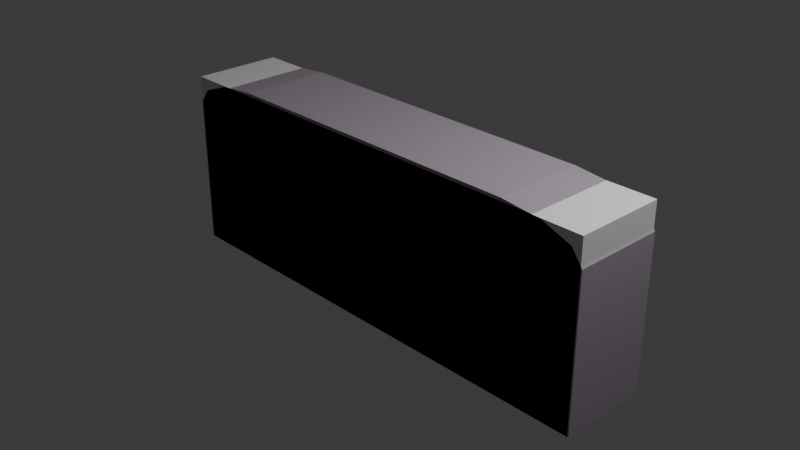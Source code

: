 # Source: military_barrier.blend  (saved by Blender 5.2.45; exported with 4.5.12 LTS)
import bpy
from mathutils import Matrix  # noqa: F401  (used for matrix-valued properties, if any)

bpy.ops.wm.read_factory_settings(use_empty=True)
scene = bpy.context.scene
scene.name = 'Scene'

# ---- collections
col_collection = bpy.data.collections.new('Collection'); scene.collection.children.link(col_collection)

# ---- materials (node trees are filled in below, after node groups)
mat_material_002 = bpy.data.materials.new('Material.002')
mat_material_001 = bpy.data.materials.new('Material.001')

# ---- material node trees
mat_material_002.use_nodes = True; mat_material_002.node_tree.nodes.clear()
_N = mat_material_002.node_tree.nodes; _L = mat_material_002.node_tree.links
n0 = _N.new('ShaderNodeBsdfPrincipled'); n0.name = 'Principled BSDF'; n0.location = (-200, 100)
n0.inputs[0].default_value = (0.3957, 0.3353, 0.3975, 1.0)
n0.inputs[10].default_value = 0.005
n1 = _N.new('ShaderNodeOutputMaterial'); n1.name = 'Material Output'; n1.location = (200, 100)
_L.new(n0.outputs[0], n1.inputs[0])
n1.is_active_output = True
mat_material_001.use_nodes = True; mat_material_001.node_tree.nodes.clear()
_N = mat_material_001.node_tree.nodes; _L = mat_material_001.node_tree.links
n0 = _N.new('ShaderNodeBsdfPrincipled'); n0.name = 'Principled BSDF'; n0.location = (-200, 100)
n0.inputs[0].default_value = (0.08439, 0.08439, 0.08439, 1.0)
n0.inputs[10].default_value = 0.005
n1 = _N.new('ShaderNodeOutputMaterial'); n1.name = 'Material Output'; n1.location = (200, 100)
_L.new(n0.outputs[0], n1.inputs[0])
n1.is_active_output = True

# ---- world
world_world = bpy.data.worlds.new('World'); scene.world = world_world
world_world.use_nodes = True; world_world.node_tree.nodes.clear()
_N = world_world.node_tree.nodes; _L = world_world.node_tree.links
n0 = _N.new('ShaderNodeOutputWorld'); n0.name = 'World Output'; n0.location = (200, 100)
n1 = _N.new('ShaderNodeBackground'); n1.name = 'Background'; n1.location = (-200, 100)
n1.inputs[0].default_value = (0.05088, 0.05088, 0.05088, 1.0)
_L.new(n1.outputs[0], n0.inputs[0])
n0.is_active_output = True
world_world.color = (0.05088, 0.05088, 0.05088)
world_world.sun_shadow_jitter_overblur = 0.0

# ---- cameras
cam_camera = bpy.data.cameras.new('Camera')
cam_camera.clip_end = 100.0
cam_camera.ortho_scale = 7.314

# ---- lights
light_light = bpy.data.lights.new('Light', 'POINT')
light_light.energy = 1000.0
light_light.shadow_soft_size = 0.1

# ---- meshes
me_cube_001 = bpy.data.meshes.new('Cube.001')
me_cube_001.from_pydata([(-2.672, -0.4979, -1.0), (-2.221, 0.4979, -1.002), (2.672, -0.4979, -1.0), (2.221, 0.4979, -1.002), (-1.773, -0.4979, 1.0), (-2.672, -0.4979, 0.6637), (-2.223, -0.4979, 0.9549), (-2.552, -0.4979, 0.8318), (-2.221, 0.4979, 0.4711), (-1.714, 0.4979, 0.6609), (-2.147, 0.4979, 0.5741), (-1.989, 0.4979, 0.6333), (2.672, -0.4979, 0.6637), (1.773, -0.4979, 1.0), (2.552, -0.4979, 0.8318), (2.223, -0.4979, 0.9549), (1.714, 0.4979, 0.6609), (2.221, 0.4979, 0.4711), (1.989, 0.4979, 0.6333), (2.147, 0.4979, 0.5741), (2.672, 0.4979, -1.0), (-2.672, 0.4979, -1.0), (-1.773, 0.4979, 1.0), (-2.223, 0.4979, 0.9549), (-2.552, 0.4979, 0.8318), (-2.672, 0.4979, 0.6637), (2.223, 0.4979, 0.9549), (1.773, 0.4979, 1.0), (2.552, 0.4979, 0.8318), (2.672, 0.4979, 0.6637), (2.221, 0.4101, -1.002), (-2.221, 0.4101, -1.002), (-1.714, 0.4101, 0.6609), (-1.989, 0.4101, 0.6333), (-2.147, 0.4101, 0.5741), (-2.221, 0.4101, 0.4711), (1.989, 0.4101, 0.6333), (1.714, 0.4101, 0.6609), (2.147, 0.4101, 0.5741), (2.221, 0.4101, 0.4711)], [], [(21, 20, 2, 0), (4, 22, 23, 6), (6, 23, 24, 7), (7, 24, 25, 5), (27, 13, 15, 26), (26, 15, 14, 28), (28, 14, 12, 29), (2, 12, 14, 15, 13, 4, 6, 7, 5, 0), (0, 5, 25, 21), (27, 22, 4, 13), (10, 11, 33, 34), (20, 29, 12, 2), (1, 3, 20, 21), (9, 11, 23, 22), (11, 10, 24, 23), (10, 8, 25, 24), (18, 16, 27, 26), (19, 18, 26, 28), (17, 19, 28, 29), (8, 1, 21, 25), (16, 9, 22, 27), (3, 17, 29, 20), (31, 35, 34, 33, 32, 37, 36, 38, 39, 30), (17, 3, 30, 39), (19, 17, 39, 38), (8, 10, 34, 35), (3, 1, 31, 30), (1, 8, 35, 31), (16, 18, 36, 37), (11, 9, 32, 33), (9, 16, 37, 32), (18, 19, 38, 36)])
_uv = me_cube_001.uv_layers.new(name='UVMap')
_uv.uv.foreach_set('vector', [0.125, 0.5, 0.375, 0.5, 0.375, 0.75, 0.125, 0.75, 0.833, 0.75, 0.833, 0.5, 0.875, 0.5, 0.875, 0.75, 0.625, 0.0, 0.6222, 0.2605, 0.604, 0.2519, 0.604, 0.0, 0.604, 0.0, 0.604, 0.2519, 0.583, 0.25, 0.583, 0.0, 0.653, 0.486, 0.653, 0.764, 0.6371, 0.757, 0.6371, 0.493, 0.6371, 0.493, 0.6371, 0.757, 0.604, 0.7519, 0.604, 0.4981, 0.604, 0.4981, 0.604, 0.7519, 0.583, 0.75, 0.583, 0.5, 0.375, 0.75, 0.583, 0.75, 0.604, 0.7519, 0.6371, 0.757, 0.653, 0.764, 0.625, 0.958, 0.6194, 0.979, 0.604, 0.9944, 0.583, 1.0, 0.375, 1.0, 0.375, 0.0, 0.583, 0.0, 0.583, 0.25, 0.375, 0.25, 0.653, 0.486, 0.833, 0.5, 0.833, 0.75, 0.653, 0.764, 0.5942, 0.2718, 0.6019, 0.2787, 0.6019, 0.2787, 0.5942, 0.2718, 0.375, 0.5, 0.583, 0.5, 0.583, 0.75, 0.375, 0.75, 0.3963, 0.2713, 0.3964, 0.4792, 0.375, 0.5, 0.375, 0.25, 0.6057, 0.2938, 0.6019, 0.2787, 0.6222, 0.2605, 0.625, 0.292, 0.6019, 0.2787, 0.5942, 0.2718, 0.604, 0.2519, 0.6222, 0.2605, 0.5942, 0.2718, 0.581, 0.27, 0.583, 0.25, 0.604, 0.2519, 0.6131, 0.4803, 0.6211, 0.472, 0.653, 0.486, 0.6371, 0.493, 0.6008, 0.4835, 0.6131, 0.4803, 0.6371, 0.493, 0.604, 0.4981, 0.5847, 0.4838, 0.6008, 0.4835, 0.604, 0.4981, 0.583, 0.5, 0.581, 0.27, 0.3963, 0.2713, 0.375, 0.25, 0.583, 0.25, 0.6211, 0.472, 0.6057, 0.2938, 0.625, 0.292, 0.653, 0.486, 0.3964, 0.4792, 0.5847, 0.4838, 0.583, 0.5, 0.375, 0.5, 0.3963, 0.2713, 0.581, 0.27, 0.5942, 0.2718, 0.6019, 0.2787, 0.6057, 0.2938, 0.6211, 0.472, 0.6131, 0.4803, 0.6008, 0.4835, 0.5847, 0.4838, 0.3964, 0.4792, 0.5847, 0.4838, 0.3964, 0.4792, 0.3964, 0.4792, 0.5847, 0.4838, 0.6008, 0.4835, 0.5847, 0.4838, 0.5847, 0.4838, 0.6008, 0.4835, 0.581, 0.27, 0.5942, 0.2718, 0.5942, 0.2718, 0.581, 0.27, 0.3964, 0.4792, 0.3963, 0.2713, 0.3963, 0.2713, 0.3964, 0.4792, 0.3963, 0.2713, 0.581, 0.27, 0.581, 0.27, 0.3963, 0.2713, 0.6211, 0.472, 0.6131, 0.4803, 0.6131, 0.4803, 0.6211, 0.472, 0.6019, 0.2787, 0.6057, 0.2938, 0.6057, 0.2938, 0.6019, 0.2787, 0.6057, 0.2938, 0.6211, 0.472, 0.6211, 0.472, 0.6057, 0.2938, 0.6131, 0.4803, 0.6008, 0.4835, 0.6008, 0.4835, 0.6131, 0.4803])
me_cube_001.materials.append(mat_material_002)
me_cube_001.update()
me_cube_002 = bpy.data.meshes.new('Cube.002')
me_cube_002.from_pydata([(-2.657, -0.4979, -1.0), (-2.657, -0.4979, 0.9651), (-2.657, 0.4979, -1.0), (-2.657, 0.4979, 0.9651), (2.657, -0.4979, -1.0), (2.657, -0.4979, 0.9651), (2.657, 0.4979, -1.0), (2.657, 0.4979, 0.9651)], [], [(0, 1, 3, 2), (2, 3, 7, 6), (6, 7, 5, 4), (4, 5, 1, 0), (2, 6, 4, 0), (7, 3, 1, 5)])
_uv = me_cube_002.uv_layers.new(name='UVMap')
_uv.uv.foreach_set('vector', [0.375, 0.0, 0.625, 0.0, 0.625, 0.25, 0.375, 0.25, 0.375, 0.25, 0.625, 0.25, 0.625, 0.5, 0.375, 0.5, 0.375, 0.5, 0.625, 0.5, 0.625, 0.75, 0.375, 0.75, 0.375, 0.75, 0.625, 0.75, 0.625, 1.0, 0.375, 1.0, 0.125, 0.5, 0.375, 0.5, 0.375, 0.75, 0.125, 0.75, 0.625, 0.5, 0.875, 0.5, 0.875, 0.75, 0.625, 0.75])
me_cube_002.update()
me_cube_003 = bpy.data.meshes.new('Cube.003')
me_cube_003.from_pydata([(-2.619, 0.3062, -0.4674), (-2.575, 0.3062, -0.6712), (-2.619, 0.4675, -0.4674), (-2.575, 0.4675, -0.6712), (2.575, 0.3062, 0.6712), (2.619, 0.3062, 0.4674), (2.575, 0.4675, 0.6712), (2.619, 0.4675, 0.4674)], [], [(0, 2, 3, 1), (2, 6, 7, 3), (6, 4, 5, 7), (4, 0, 1, 5), (2, 0, 4, 6), (7, 5, 1, 3)])
_uv = me_cube_003.uv_layers.new(name='UVMap')
_uv.uv.foreach_set('vector', [0.375, 0.0, 0.375, 0.25, 0.625, 0.25, 0.625, 0.0, 0.375, 0.25, 0.375, 0.5, 0.625, 0.5, 0.625, 0.25, 0.375, 0.5, 0.375, 0.75, 0.625, 0.75, 0.625, 0.5, 0.375, 0.75, 0.375, 1.0, 0.625, 1.0, 0.625, 0.75, 0.125, 0.5, 0.125, 0.75, 0.375, 0.75, 0.375, 0.5, 0.625, 0.5, 0.625, 0.75, 0.875, 0.75, 0.875, 0.5])
me_cube_003.materials.append(mat_material_001)
me_cube_003.update()
me_cube_004 = bpy.data.meshes.new('Cube.004')
me_cube_004.from_pydata([(-2.57, 0.2995, 0.6887), (-2.616, 0.3039, 0.4852), (-2.569, 0.4607, 0.6921), (-2.616, 0.4651, 0.4886), (2.616, 0.3138, -0.4886), (2.569, 0.3182, -0.6921), (2.616, 0.475, -0.4852), (2.57, 0.4794, -0.6887)], [], [(0, 2, 3, 1), (2, 6, 7, 3), (6, 4, 5, 7), (4, 0, 1, 5), (2, 0, 4, 6), (7, 5, 1, 3)])
_uv = me_cube_004.uv_layers.new(name='UVMap')
_uv.uv.foreach_set('vector', [0.375, 0.0, 0.375, 0.25, 0.625, 0.25, 0.625, 0.0, 0.375, 0.25, 0.375, 0.5, 0.625, 0.5, 0.625, 0.25, 0.375, 0.5, 0.375, 0.75, 0.625, 0.75, 0.625, 0.5, 0.375, 0.75, 0.375, 1.0, 0.625, 1.0, 0.625, 0.75, 0.125, 0.5, 0.125, 0.75, 0.375, 0.75, 0.375, 0.5, 0.625, 0.5, 0.625, 0.75, 0.875, 0.75, 0.875, 0.5])
me_cube_004.materials.append(mat_material_001)
me_cube_004.update()

# ---- objects
ob_light = bpy.data.objects.new('Light', light_light)
ob_camera = bpy.data.objects.new('Camera', cam_camera)
ob_cube_001 = bpy.data.objects.new('Cube.001', me_cube_001)
ob_cube_colonly = bpy.data.objects.new('cube-colonly', me_cube_002)
ob_cube = bpy.data.objects.new('Cube', me_cube_003)
ob_cube_003 = bpy.data.objects.new('Cube.003', me_cube_004)

# ---- transforms, parenting, visibility, modifiers, constraints
ob_light.location = (4.076, 1.005, 5.904)
ob_light.rotation_euler = (0.6503, 0.05522, 1.866)
ob_light.lock_rotations_4d = False
ob_light.empty_display_type = 'ARROWS'
ob_light.color = (0.0, 0.0, 0.0, 0.0)
ob_light.lineart.crease_threshold = 0.0
ob_camera.location = (7.359, -6.926, 4.958)
ob_camera.rotation_euler = (1.109, 0.0, 0.8149)
ob_camera.lock_rotations_4d = False
ob_camera.empty_display_type = 'ARROWS'
ob_camera.color = (0.0, 0.0, 0.0, 0.0)
ob_camera.display_type = 'WIRE'
ob_camera.lineart.crease_threshold = 0.0
ob_cube_001.location = (0.0, 0.0, 0.0)
ob_cube_colonly.location = (0.0, 0.0, 0.0)
ob_cube.location = (0.0, 0.0, 0.0)
ob_cube_003.location = (0.0, 0.0, 0.0)

# ---- collection membership
col_collection.objects.link(ob_light)
col_collection.objects.link(ob_camera)
col_collection.objects.link(ob_cube_001)
col_collection.objects.link(ob_cube_colonly)
col_collection.objects.link(ob_cube)
col_collection.objects.link(ob_cube_003)

# ---- scene / render settings (as saved in the file)
scene.camera = ob_camera
scene.frame_start = 1; scene.frame_end = 250; scene.frame_set(1)
scene.render.engine = 'BLENDER_EEVEE_NEXT'
scene.render.bake_bias = 0.0
scene.render.bake_samples = 0
scene.render.compositor_device = 'GPU'
scene.eevee.use_volume_custom_range = False
scene.eevee.fast_gi_thickness_near = 0.1
scene.eevee.fast_gi_thickness_far = 0.0
scene.eevee.ray_tracing_options.screen_trace_thickness = 0.1
bpy.context.view_layer.update()
